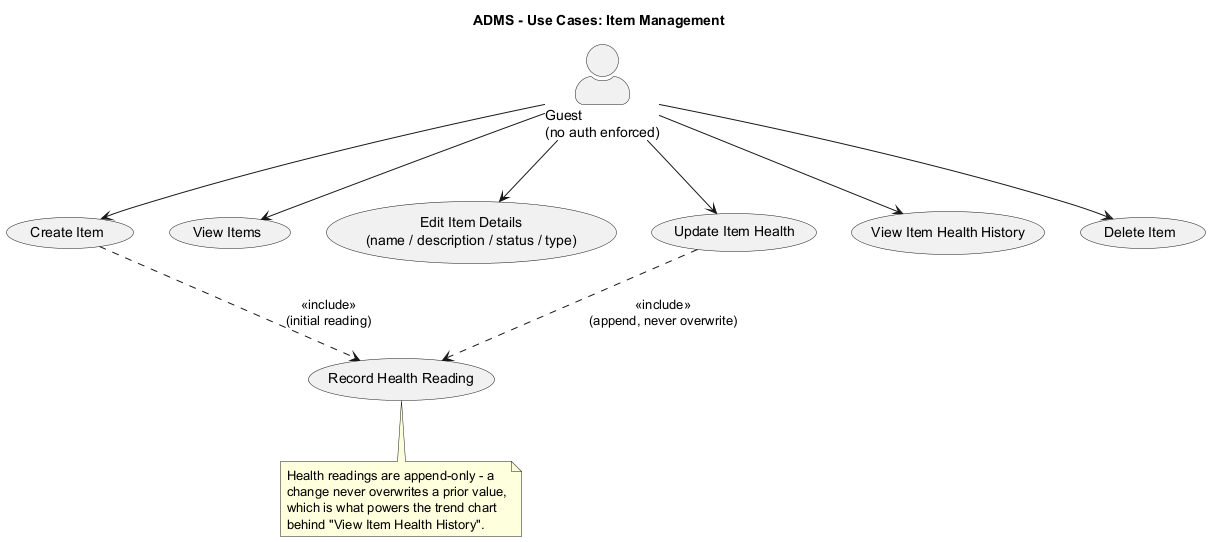

The diagram above was rendered by PlantUML. Its source (embedded in the PNG):
@startuml use-case-items
title ADMS - Use Cases: Item Management
skinparam actorStyle awesome

actor "Guest\n(no auth enforced)" as Guest

usecase "Create Item" as UC_CreateItem
usecase "View Items" as UC_ViewItems
usecase "Edit Item Details\n(name / description / status / type)" as UC_EditItem
usecase "Update Item Health" as UC_UpdateHealth
usecase "Record Health Reading" as UC_RecordHealth
usecase "View Item Health History" as UC_ViewHealthHistory
usecase "Delete Item" as UC_DeleteItem

Guest --> UC_CreateItem
Guest --> UC_ViewItems
Guest --> UC_EditItem
Guest --> UC_UpdateHealth
Guest --> UC_ViewHealthHistory
Guest --> UC_DeleteItem

UC_CreateItem ..> UC_RecordHealth : <<include>>\n(initial reading)
UC_UpdateHealth ..> UC_RecordHealth : <<include>>\n(append, never overwrite)

note bottom of UC_RecordHealth
  Health readings are append-only - a
  change never overwrites a prior value,
  which is what powers the trend chart
  behind "View Item Health History".
end note

@enduml